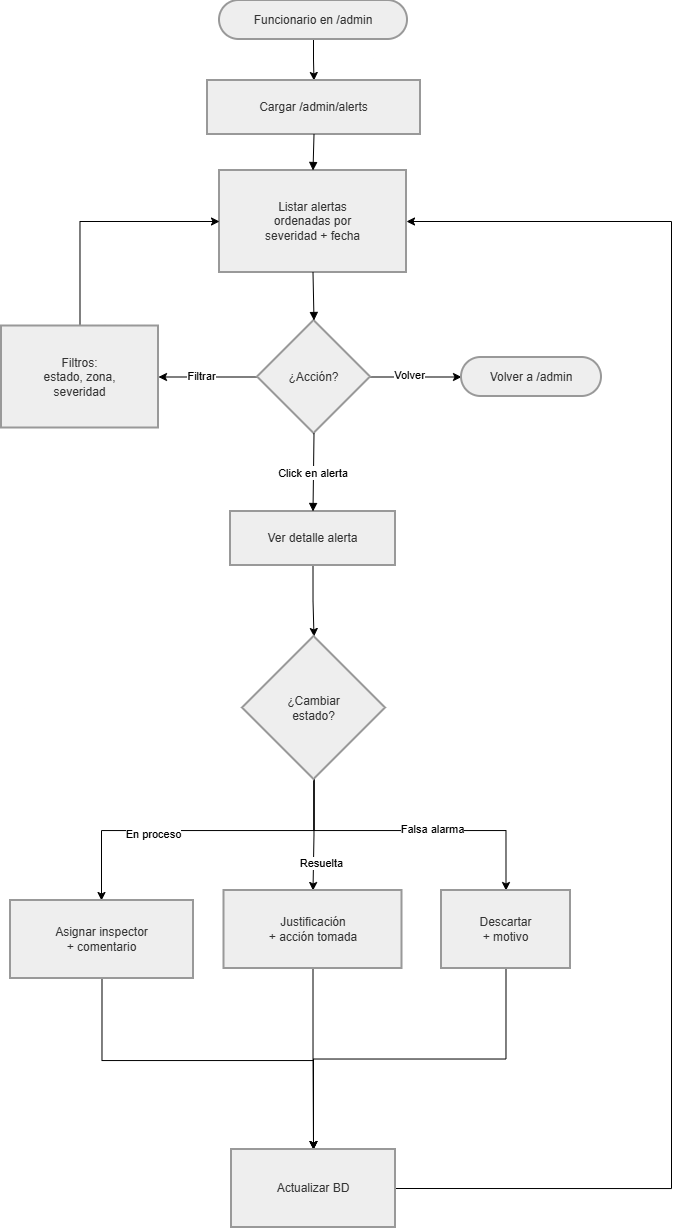

The diagram above was exported from draw.io. Its source (the exported page's mxGraphModel, read from the mxfile embedded in the PNG):
<mxGraphModel dx="1308" dy="751" grid="1" gridSize="10" guides="1" tooltips="1" connect="1" arrows="1" fold="1" page="1" pageScale="1" pageWidth="827" pageHeight="1169" math="0" shadow="0">
  <root>
    <mxCell id="0" />
    <mxCell id="1" parent="0" />
    <mxCell id="w-4nVgEJ01r26kHmTlt1-33" edge="1" parent="1" source="w-4nVgEJ01r26kHmTlt1-1" style="edgeStyle=orthogonalEdgeStyle;rounded=0;orthogonalLoop=1;jettySize=auto;html=1;exitX=0.5;exitY=1;exitDx=0;exitDy=0;" target="w-4nVgEJ01r26kHmTlt1-3">
      <mxGeometry relative="1" as="geometry" />
    </mxCell>
    <mxCell id="w-4nVgEJ01r26kHmTlt1-1" parent="1" style="rounded=1;whiteSpace=wrap;arcSize=50;strokeWidth=2;fillColor=light-dark(#eeeeee,#1f2020);strokeColor=light-dark(#999999,#cccccc);fontColor=light-dark(#333333,#cccccc);" value="Funcionario en /admin" vertex="1">
      <mxGeometry height="39" width="188" x="248" y="20" as="geometry" />
    </mxCell>
    <mxCell id="w-4nVgEJ01r26kHmTlt1-3" parent="1" style="whiteSpace=wrap;strokeWidth=2;fillColor=light-dark(#eeeeee,#1f2020);strokeColor=light-dark(#999999,#cccccc);fontColor=light-dark(#333333,#cccccc);" value="Cargar /admin/alerts" vertex="1">
      <mxGeometry height="54" width="213" x="236" y="100" as="geometry" />
    </mxCell>
    <mxCell id="w-4nVgEJ01r26kHmTlt1-4" parent="1" style="whiteSpace=wrap;strokeWidth=2;fillColor=light-dark(#eeeeee,#1f2020);strokeColor=light-dark(#999999,#cccccc);fontColor=light-dark(#333333,#cccccc);" value="Listar alertas&#10;ordenadas por&#10;severidad + fecha" vertex="1">
      <mxGeometry height="102" width="187" x="248" y="190" as="geometry" />
    </mxCell>
    <mxCell id="w-4nVgEJ01r26kHmTlt1-34" edge="1" parent="1" source="w-4nVgEJ01r26kHmTlt1-5" style="edgeStyle=orthogonalEdgeStyle;rounded=0;orthogonalLoop=1;jettySize=auto;html=1;" target="w-4nVgEJ01r26kHmTlt1-14" value="">
      <mxGeometry relative="1" as="geometry" />
    </mxCell>
    <mxCell id="w-4nVgEJ01r26kHmTlt1-35" connectable="0" parent="w-4nVgEJ01r26kHmTlt1-34" style="edgeLabel;html=1;align=center;verticalAlign=middle;resizable=0;points=[];" value="Volver" vertex="1">
      <mxGeometry relative="1" x="-0.1701" y="2" as="geometry">
        <mxPoint as="offset" />
      </mxGeometry>
    </mxCell>
    <mxCell id="w-4nVgEJ01r26kHmTlt1-49" edge="1" parent="1" source="w-4nVgEJ01r26kHmTlt1-5" style="edgeStyle=orthogonalEdgeStyle;rounded=0;orthogonalLoop=1;jettySize=auto;html=1;exitX=0;exitY=0.5;exitDx=0;exitDy=0;entryX=1;entryY=0.5;entryDx=0;entryDy=0;" target="w-4nVgEJ01r26kHmTlt1-6">
      <mxGeometry relative="1" as="geometry" />
    </mxCell>
    <mxCell id="w-4nVgEJ01r26kHmTlt1-50" connectable="0" parent="w-4nVgEJ01r26kHmTlt1-49" style="edgeLabel;html=1;align=center;verticalAlign=middle;resizable=0;points=[];" value="Filtrar" vertex="1">
      <mxGeometry relative="1" x="0.1294" y="-1" as="geometry">
        <mxPoint as="offset" />
      </mxGeometry>
    </mxCell>
    <mxCell id="w-4nVgEJ01r26kHmTlt1-5" parent="1" style="rhombus;strokeWidth=2;whiteSpace=wrap;fillColor=light-dark(#eeeeee,#1f2020);strokeColor=light-dark(#999999,#cccccc);fontColor=light-dark(#333333,#cccccc);" value="¿Acción?" vertex="1">
      <mxGeometry height="113" width="113" x="286" y="340" as="geometry" />
    </mxCell>
    <mxCell id="w-4nVgEJ01r26kHmTlt1-51" edge="1" parent="1" source="w-4nVgEJ01r26kHmTlt1-6" style="edgeStyle=orthogonalEdgeStyle;rounded=0;orthogonalLoop=1;jettySize=auto;html=1;exitX=0.5;exitY=0;exitDx=0;exitDy=0;entryX=0;entryY=0.5;entryDx=0;entryDy=0;" target="w-4nVgEJ01r26kHmTlt1-4">
      <mxGeometry relative="1" as="geometry" />
    </mxCell>
    <mxCell id="w-4nVgEJ01r26kHmTlt1-6" parent="1" style="whiteSpace=wrap;strokeWidth=2;fillColor=light-dark(#eeeeee,#1f2020);strokeColor=light-dark(#999999,#cccccc);fontColor=light-dark(#333333,#cccccc);" value="Filtros:&#10;estado, zona,&#10;severidad" vertex="1">
      <mxGeometry height="102" width="157" x="30" y="345.5" as="geometry" />
    </mxCell>
    <mxCell id="w-4nVgEJ01r26kHmTlt1-36" edge="1" parent="1" source="w-4nVgEJ01r26kHmTlt1-7" style="edgeStyle=orthogonalEdgeStyle;rounded=0;orthogonalLoop=1;jettySize=auto;html=1;exitX=0.5;exitY=1;exitDx=0;exitDy=0;entryX=0.5;entryY=0;entryDx=0;entryDy=0;" target="w-4nVgEJ01r26kHmTlt1-9">
      <mxGeometry relative="1" as="geometry" />
    </mxCell>
    <mxCell id="w-4nVgEJ01r26kHmTlt1-7" parent="1" style="whiteSpace=wrap;strokeWidth=2;fillColor=light-dark(#eeeeee,#1f2020);strokeColor=light-dark(#999999,#cccccc);fontColor=light-dark(#333333,#cccccc);" value="Ver detalle alerta" vertex="1">
      <mxGeometry height="54" width="165" x="259" y="531" as="geometry" />
    </mxCell>
    <mxCell id="w-4nVgEJ01r26kHmTlt1-37" edge="1" parent="1" source="w-4nVgEJ01r26kHmTlt1-9" style="edgeStyle=orthogonalEdgeStyle;rounded=0;orthogonalLoop=1;jettySize=auto;html=1;exitX=0.5;exitY=1;exitDx=0;exitDy=0;entryX=0.5;entryY=0;entryDx=0;entryDy=0;" target="w-4nVgEJ01r26kHmTlt1-11" value="Resuelta">
      <mxGeometry relative="1" x="0.5079" y="8" as="geometry">
        <mxPoint as="offset" />
      </mxGeometry>
    </mxCell>
    <mxCell id="w-4nVgEJ01r26kHmTlt1-39" edge="1" parent="1" source="w-4nVgEJ01r26kHmTlt1-9" style="edgeStyle=orthogonalEdgeStyle;rounded=0;orthogonalLoop=1;jettySize=auto;html=1;exitX=0.5;exitY=1;exitDx=0;exitDy=0;" target="w-4nVgEJ01r26kHmTlt1-10">
      <mxGeometry relative="1" as="geometry">
        <Array as="points">
          <mxPoint x="342" y="850" />
          <mxPoint x="130" y="850" />
        </Array>
      </mxGeometry>
    </mxCell>
    <mxCell id="w-4nVgEJ01r26kHmTlt1-40" connectable="0" parent="w-4nVgEJ01r26kHmTlt1-39" style="edgeLabel;html=1;align=center;verticalAlign=middle;resizable=0;points=[];" value=":" vertex="1">
      <mxGeometry relative="1" x="0.3668" y="-1" as="geometry">
        <mxPoint as="offset" />
      </mxGeometry>
    </mxCell>
    <mxCell id="w-4nVgEJ01r26kHmTlt1-41" connectable="0" parent="w-4nVgEJ01r26kHmTlt1-39" style="edgeLabel;html=1;align=center;verticalAlign=middle;resizable=0;points=[];" value="En proceso" vertex="1">
      <mxGeometry relative="1" x="0.2755" y="3" as="geometry">
        <mxPoint as="offset" />
      </mxGeometry>
    </mxCell>
    <mxCell id="w-4nVgEJ01r26kHmTlt1-42" edge="1" parent="1" source="w-4nVgEJ01r26kHmTlt1-9" style="edgeStyle=orthogonalEdgeStyle;rounded=0;orthogonalLoop=1;jettySize=auto;html=1;exitX=0.5;exitY=1;exitDx=0;exitDy=0;entryX=0.5;entryY=0;entryDx=0;entryDy=0;" target="w-4nVgEJ01r26kHmTlt1-12">
      <mxGeometry relative="1" as="geometry">
        <Array as="points">
          <mxPoint x="342" y="850" />
          <mxPoint x="534" y="850" />
        </Array>
      </mxGeometry>
    </mxCell>
    <mxCell id="w-4nVgEJ01r26kHmTlt1-43" connectable="0" parent="w-4nVgEJ01r26kHmTlt1-42" style="edgeLabel;html=1;align=center;verticalAlign=middle;resizable=0;points=[];" value="Falsa alarma" vertex="1">
      <mxGeometry relative="1" x="0.234" y="2" as="geometry">
        <mxPoint x="-18" as="offset" />
      </mxGeometry>
    </mxCell>
    <mxCell id="w-4nVgEJ01r26kHmTlt1-9" parent="1" style="rhombus;strokeWidth=2;whiteSpace=wrap;fillColor=light-dark(#eeeeee,#1f2020);strokeColor=light-dark(#999999,#cccccc);fontColor=light-dark(#333333,#cccccc);" value="¿Cambiar&#10;estado?" vertex="1">
      <mxGeometry height="143" width="143" x="271" y="656" as="geometry" />
    </mxCell>
    <mxCell id="w-4nVgEJ01r26kHmTlt1-47" edge="1" parent="1" source="w-4nVgEJ01r26kHmTlt1-10" style="edgeStyle=orthogonalEdgeStyle;rounded=0;orthogonalLoop=1;jettySize=auto;html=1;exitX=0.5;exitY=1;exitDx=0;exitDy=0;entryX=0.5;entryY=0;entryDx=0;entryDy=0;" target="w-4nVgEJ01r26kHmTlt1-13">
      <mxGeometry relative="1" as="geometry">
        <Array as="points">
          <mxPoint x="130" y="1080" />
          <mxPoint x="342" y="1080" />
        </Array>
      </mxGeometry>
    </mxCell>
    <mxCell id="w-4nVgEJ01r26kHmTlt1-10" parent="1" style="whiteSpace=wrap;strokeWidth=2;fillColor=light-dark(#eeeeee,#1f2020);strokeColor=light-dark(#999999,#cccccc);fontColor=light-dark(#333333,#cccccc);" value="Asignar inspector&#10;+ comentario" vertex="1">
      <mxGeometry height="78" width="183" x="39" y="920" as="geometry" />
    </mxCell>
    <mxCell id="w-4nVgEJ01r26kHmTlt1-44" edge="1" parent="1" source="w-4nVgEJ01r26kHmTlt1-11" style="edgeStyle=orthogonalEdgeStyle;rounded=0;orthogonalLoop=1;jettySize=auto;html=1;exitX=0.5;exitY=1;exitDx=0;exitDy=0;" target="w-4nVgEJ01r26kHmTlt1-13">
      <mxGeometry relative="1" as="geometry" />
    </mxCell>
    <mxCell id="w-4nVgEJ01r26kHmTlt1-11" parent="1" style="whiteSpace=wrap;strokeWidth=2;fillColor=light-dark(#eeeeee,#1f2020);strokeColor=light-dark(#999999,#cccccc);fontColor=light-dark(#333333,#cccccc);" value="Justificación&#10;+ acción tomada" vertex="1">
      <mxGeometry height="78" width="178" x="252.5" y="910" as="geometry" />
    </mxCell>
    <mxCell id="w-4nVgEJ01r26kHmTlt1-46" edge="1" parent="1" source="w-4nVgEJ01r26kHmTlt1-12" style="edgeStyle=orthogonalEdgeStyle;rounded=0;orthogonalLoop=1;jettySize=auto;html=1;exitX=0.5;exitY=1;exitDx=0;exitDy=0;" target="w-4nVgEJ01r26kHmTlt1-13">
      <mxGeometry relative="1" as="geometry" />
    </mxCell>
    <mxCell id="w-4nVgEJ01r26kHmTlt1-12" parent="1" style="whiteSpace=wrap;strokeWidth=2;fillColor=light-dark(#eeeeee,#1f2020);strokeColor=light-dark(#999999,#cccccc);fontColor=light-dark(#333333,#cccccc);" value="Descartar&#10;+ motivo" vertex="1">
      <mxGeometry height="78" width="129" x="470" y="910" as="geometry" />
    </mxCell>
    <mxCell id="w-4nVgEJ01r26kHmTlt1-48" edge="1" parent="1" source="w-4nVgEJ01r26kHmTlt1-13" style="edgeStyle=orthogonalEdgeStyle;rounded=0;orthogonalLoop=1;jettySize=auto;html=1;exitX=1;exitY=0.5;exitDx=0;exitDy=0;entryX=1;entryY=0.5;entryDx=0;entryDy=0;" target="w-4nVgEJ01r26kHmTlt1-4">
      <mxGeometry relative="1" as="geometry">
        <Array as="points">
          <mxPoint x="700" y="1208" />
          <mxPoint x="700" y="241" />
        </Array>
      </mxGeometry>
    </mxCell>
    <mxCell id="w-4nVgEJ01r26kHmTlt1-13" parent="1" style="whiteSpace=wrap;strokeWidth=2;fillColor=light-dark(#eeeeee,#1f2020);strokeColor=light-dark(#999999,#cccccc);fontColor=light-dark(#333333,#cccccc);" value="Actualizar BD" vertex="1">
      <mxGeometry height="78" width="164" x="260" y="1169" as="geometry" />
    </mxCell>
    <mxCell id="w-4nVgEJ01r26kHmTlt1-14" parent="1" style="rounded=1;whiteSpace=wrap;arcSize=50;strokeWidth=2;fillColor=light-dark(#eeeeee,#1f2020);strokeColor=light-dark(#999999,#cccccc);fontColor=light-dark(#333333,#cccccc);" value="Volver a /admin" vertex="1">
      <mxGeometry height="39" width="140" x="490" y="377" as="geometry" />
    </mxCell>
    <mxCell id="w-4nVgEJ01r26kHmTlt1-17" edge="1" parent="1" source="w-4nVgEJ01r26kHmTlt1-3" style="curved=1;startArrow=none;endArrow=block;exitX=0.5;exitY=1;entryX=0.5;entryY=0;rounded=0;" target="w-4nVgEJ01r26kHmTlt1-4" value="">
      <mxGeometry relative="1" as="geometry">
        <Array as="points" />
      </mxGeometry>
    </mxCell>
    <mxCell id="w-4nVgEJ01r26kHmTlt1-18" edge="1" parent="1" source="w-4nVgEJ01r26kHmTlt1-4" style="curved=1;startArrow=none;endArrow=block;exitX=0.5;exitY=1;entryX=0.5;entryY=0;rounded=0;" target="w-4nVgEJ01r26kHmTlt1-5" value="">
      <mxGeometry relative="1" as="geometry">
        <Array as="points" />
      </mxGeometry>
    </mxCell>
    <mxCell id="w-4nVgEJ01r26kHmTlt1-21" edge="1" parent="1" source="w-4nVgEJ01r26kHmTlt1-5" style="curved=1;startArrow=none;endArrow=block;exitX=0.5;exitY=1;entryX=0.5;entryY=0;rounded=0;" target="w-4nVgEJ01r26kHmTlt1-7" value="Click en alerta">
      <mxGeometry relative="1" x="0.0011" as="geometry">
        <mxPoint as="offset" />
        <Array as="points" />
      </mxGeometry>
    </mxCell>
  </root>
</mxGraphModel>